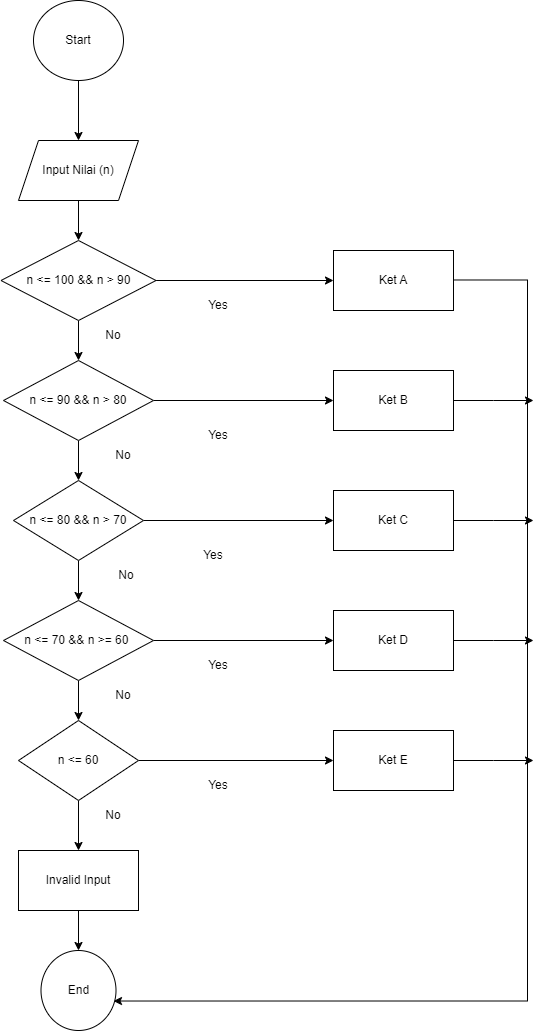

The diagram above was exported from draw.io. Its source (the exported page's mxGraphModel, read from the mxfile embedded in the PNG):
<mxGraphModel dx="880" dy="470" grid="1" gridSize="10" guides="1" tooltips="1" connect="1" arrows="1" fold="1" page="1" pageScale="1" pageWidth="850" pageHeight="1100" math="0" shadow="0">
  <root>
    <mxCell id="0" />
    <mxCell id="1" parent="0" />
    <mxCell id="umMF7U_6jGdIjbrKryoK-4" value="" style="edgeStyle=orthogonalEdgeStyle;rounded=0;orthogonalLoop=1;jettySize=auto;html=1;" edge="1" parent="1" source="umMF7U_6jGdIjbrKryoK-1" target="umMF7U_6jGdIjbrKryoK-3">
      <mxGeometry relative="1" as="geometry" />
    </mxCell>
    <mxCell id="umMF7U_6jGdIjbrKryoK-1" value="Start" style="ellipse;whiteSpace=wrap;html=1;" vertex="1" parent="1">
      <mxGeometry x="210" y="20" width="90" height="80" as="geometry" />
    </mxCell>
    <mxCell id="umMF7U_6jGdIjbrKryoK-6" value="" style="edgeStyle=orthogonalEdgeStyle;rounded=0;orthogonalLoop=1;jettySize=auto;html=1;" edge="1" parent="1" source="umMF7U_6jGdIjbrKryoK-3" target="umMF7U_6jGdIjbrKryoK-5">
      <mxGeometry relative="1" as="geometry" />
    </mxCell>
    <mxCell id="umMF7U_6jGdIjbrKryoK-3" value="Input Nilai (n)" style="shape=parallelogram;perimeter=parallelogramPerimeter;whiteSpace=wrap;html=1;fixedSize=1;" vertex="1" parent="1">
      <mxGeometry x="195" y="160" width="120" height="60" as="geometry" />
    </mxCell>
    <mxCell id="umMF7U_6jGdIjbrKryoK-11" style="edgeStyle=orthogonalEdgeStyle;rounded=0;orthogonalLoop=1;jettySize=auto;html=1;entryX=0;entryY=0.5;entryDx=0;entryDy=0;" edge="1" parent="1" source="umMF7U_6jGdIjbrKryoK-5" target="umMF7U_6jGdIjbrKryoK-7">
      <mxGeometry relative="1" as="geometry" />
    </mxCell>
    <mxCell id="umMF7U_6jGdIjbrKryoK-14" value="" style="edgeStyle=orthogonalEdgeStyle;rounded=0;orthogonalLoop=1;jettySize=auto;html=1;" edge="1" parent="1" source="umMF7U_6jGdIjbrKryoK-5" target="umMF7U_6jGdIjbrKryoK-13">
      <mxGeometry relative="1" as="geometry" />
    </mxCell>
    <mxCell id="umMF7U_6jGdIjbrKryoK-5" value="n &amp;lt;= 100 &amp;amp;&amp;amp; n &amp;gt; 90" style="rhombus;whiteSpace=wrap;html=1;" vertex="1" parent="1">
      <mxGeometry x="177.5" y="260" width="155" height="80" as="geometry" />
    </mxCell>
    <mxCell id="umMF7U_6jGdIjbrKryoK-43" style="edgeStyle=orthogonalEdgeStyle;rounded=0;orthogonalLoop=1;jettySize=auto;html=1;entryX=1.047;entryY=0.638;entryDx=0;entryDy=0;entryPerimeter=0;" edge="1" parent="1">
      <mxGeometry relative="1" as="geometry">
        <mxPoint x="623.97" y="299.48" as="sourcePoint" />
        <mxPoint x="289.9950000000001" y="1020.52" as="targetPoint" />
        <Array as="points">
          <mxPoint x="703.97" y="299.48" />
          <mxPoint x="703.97" y="1020.48" />
        </Array>
      </mxGeometry>
    </mxCell>
    <mxCell id="umMF7U_6jGdIjbrKryoK-7" value="Ket A" style="rounded=0;whiteSpace=wrap;html=1;" vertex="1" parent="1">
      <mxGeometry x="510" y="270" width="120" height="60" as="geometry" />
    </mxCell>
    <mxCell id="umMF7U_6jGdIjbrKryoK-12" value="Yes" style="text;html=1;strokeColor=none;fillColor=none;align=center;verticalAlign=middle;whiteSpace=wrap;rounded=0;" vertex="1" parent="1">
      <mxGeometry x="365" y="310" width="60" height="30" as="geometry" />
    </mxCell>
    <mxCell id="umMF7U_6jGdIjbrKryoK-20" value="" style="edgeStyle=orthogonalEdgeStyle;rounded=0;orthogonalLoop=1;jettySize=auto;html=1;" edge="1" parent="1" source="umMF7U_6jGdIjbrKryoK-13" target="umMF7U_6jGdIjbrKryoK-19">
      <mxGeometry relative="1" as="geometry" />
    </mxCell>
    <mxCell id="umMF7U_6jGdIjbrKryoK-45" style="edgeStyle=orthogonalEdgeStyle;rounded=0;orthogonalLoop=1;jettySize=auto;html=1;entryX=0;entryY=0.5;entryDx=0;entryDy=0;" edge="1" parent="1" source="umMF7U_6jGdIjbrKryoK-13" target="umMF7U_6jGdIjbrKryoK-15">
      <mxGeometry relative="1" as="geometry" />
    </mxCell>
    <mxCell id="umMF7U_6jGdIjbrKryoK-13" value="n &amp;lt;= 90 &amp;amp;&amp;amp; n &amp;gt; 80" style="rhombus;whiteSpace=wrap;html=1;" vertex="1" parent="1">
      <mxGeometry x="180" y="380" width="150" height="80" as="geometry" />
    </mxCell>
    <mxCell id="umMF7U_6jGdIjbrKryoK-46" style="edgeStyle=orthogonalEdgeStyle;rounded=0;orthogonalLoop=1;jettySize=auto;html=1;exitX=1;exitY=0.5;exitDx=0;exitDy=0;" edge="1" parent="1" source="umMF7U_6jGdIjbrKryoK-15">
      <mxGeometry relative="1" as="geometry">
        <mxPoint x="710" y="420" as="targetPoint" />
      </mxGeometry>
    </mxCell>
    <mxCell id="umMF7U_6jGdIjbrKryoK-15" value="Ket B" style="rounded=0;whiteSpace=wrap;html=1;" vertex="1" parent="1">
      <mxGeometry x="510" y="390" width="120" height="60" as="geometry" />
    </mxCell>
    <mxCell id="umMF7U_6jGdIjbrKryoK-18" value="Yes" style="text;html=1;strokeColor=none;fillColor=none;align=center;verticalAlign=middle;whiteSpace=wrap;rounded=0;" vertex="1" parent="1">
      <mxGeometry x="365" y="440" width="60" height="30" as="geometry" />
    </mxCell>
    <mxCell id="umMF7U_6jGdIjbrKryoK-22" style="edgeStyle=orthogonalEdgeStyle;rounded=0;orthogonalLoop=1;jettySize=auto;html=1;entryX=0;entryY=0.5;entryDx=0;entryDy=0;" edge="1" parent="1" source="umMF7U_6jGdIjbrKryoK-19" target="umMF7U_6jGdIjbrKryoK-21">
      <mxGeometry relative="1" as="geometry" />
    </mxCell>
    <mxCell id="umMF7U_6jGdIjbrKryoK-25" value="" style="edgeStyle=orthogonalEdgeStyle;rounded=0;orthogonalLoop=1;jettySize=auto;html=1;" edge="1" parent="1" source="umMF7U_6jGdIjbrKryoK-19" target="umMF7U_6jGdIjbrKryoK-24">
      <mxGeometry relative="1" as="geometry" />
    </mxCell>
    <mxCell id="umMF7U_6jGdIjbrKryoK-19" value="n &amp;lt;= 80 &amp;amp;&amp;amp; n &amp;gt; 70" style="rhombus;whiteSpace=wrap;html=1;" vertex="1" parent="1">
      <mxGeometry x="190" y="500" width="130" height="80" as="geometry" />
    </mxCell>
    <mxCell id="umMF7U_6jGdIjbrKryoK-47" style="edgeStyle=orthogonalEdgeStyle;rounded=0;orthogonalLoop=1;jettySize=auto;html=1;" edge="1" parent="1" source="umMF7U_6jGdIjbrKryoK-21">
      <mxGeometry relative="1" as="geometry">
        <mxPoint x="710" y="540" as="targetPoint" />
      </mxGeometry>
    </mxCell>
    <mxCell id="umMF7U_6jGdIjbrKryoK-21" value="Ket C" style="rounded=0;whiteSpace=wrap;html=1;" vertex="1" parent="1">
      <mxGeometry x="510" y="510" width="120" height="60" as="geometry" />
    </mxCell>
    <mxCell id="umMF7U_6jGdIjbrKryoK-23" value="Yes" style="text;html=1;strokeColor=none;fillColor=none;align=center;verticalAlign=middle;whiteSpace=wrap;rounded=0;" vertex="1" parent="1">
      <mxGeometry x="360" y="560" width="60" height="30" as="geometry" />
    </mxCell>
    <mxCell id="umMF7U_6jGdIjbrKryoK-27" style="edgeStyle=orthogonalEdgeStyle;rounded=0;orthogonalLoop=1;jettySize=auto;html=1;entryX=0;entryY=0.5;entryDx=0;entryDy=0;" edge="1" parent="1" source="umMF7U_6jGdIjbrKryoK-24" target="umMF7U_6jGdIjbrKryoK-26">
      <mxGeometry relative="1" as="geometry" />
    </mxCell>
    <mxCell id="umMF7U_6jGdIjbrKryoK-30" value="" style="edgeStyle=orthogonalEdgeStyle;rounded=0;orthogonalLoop=1;jettySize=auto;html=1;" edge="1" parent="1" source="umMF7U_6jGdIjbrKryoK-24" target="umMF7U_6jGdIjbrKryoK-29">
      <mxGeometry relative="1" as="geometry" />
    </mxCell>
    <mxCell id="umMF7U_6jGdIjbrKryoK-24" value="n &amp;lt;= 70 &amp;amp;&amp;amp; n &amp;gt;= 60&amp;nbsp;" style="rhombus;whiteSpace=wrap;html=1;" vertex="1" parent="1">
      <mxGeometry x="180" y="620" width="150" height="80" as="geometry" />
    </mxCell>
    <mxCell id="umMF7U_6jGdIjbrKryoK-48" style="edgeStyle=orthogonalEdgeStyle;rounded=0;orthogonalLoop=1;jettySize=auto;html=1;" edge="1" parent="1" source="umMF7U_6jGdIjbrKryoK-26">
      <mxGeometry relative="1" as="geometry">
        <mxPoint x="710" y="660" as="targetPoint" />
      </mxGeometry>
    </mxCell>
    <mxCell id="umMF7U_6jGdIjbrKryoK-26" value="Ket D" style="rounded=0;whiteSpace=wrap;html=1;" vertex="1" parent="1">
      <mxGeometry x="510" y="630" width="120" height="60" as="geometry" />
    </mxCell>
    <mxCell id="umMF7U_6jGdIjbrKryoK-28" value="Yes" style="text;html=1;strokeColor=none;fillColor=none;align=center;verticalAlign=middle;whiteSpace=wrap;rounded=0;" vertex="1" parent="1">
      <mxGeometry x="365" y="670" width="60" height="30" as="geometry" />
    </mxCell>
    <mxCell id="umMF7U_6jGdIjbrKryoK-32" style="edgeStyle=orthogonalEdgeStyle;rounded=0;orthogonalLoop=1;jettySize=auto;html=1;entryX=0;entryY=0.5;entryDx=0;entryDy=0;" edge="1" parent="1" source="umMF7U_6jGdIjbrKryoK-29" target="umMF7U_6jGdIjbrKryoK-31">
      <mxGeometry relative="1" as="geometry" />
    </mxCell>
    <mxCell id="umMF7U_6jGdIjbrKryoK-39" value="" style="edgeStyle=orthogonalEdgeStyle;rounded=0;orthogonalLoop=1;jettySize=auto;html=1;" edge="1" parent="1" source="umMF7U_6jGdIjbrKryoK-29" target="umMF7U_6jGdIjbrKryoK-38">
      <mxGeometry relative="1" as="geometry" />
    </mxCell>
    <mxCell id="umMF7U_6jGdIjbrKryoK-29" value="n &amp;lt;= 60" style="rhombus;whiteSpace=wrap;html=1;" vertex="1" parent="1">
      <mxGeometry x="195" y="740" width="120" height="80" as="geometry" />
    </mxCell>
    <mxCell id="umMF7U_6jGdIjbrKryoK-49" style="edgeStyle=orthogonalEdgeStyle;rounded=0;orthogonalLoop=1;jettySize=auto;html=1;" edge="1" parent="1" source="umMF7U_6jGdIjbrKryoK-31">
      <mxGeometry relative="1" as="geometry">
        <mxPoint x="710" y="780" as="targetPoint" />
      </mxGeometry>
    </mxCell>
    <mxCell id="umMF7U_6jGdIjbrKryoK-31" value="Ket E" style="rounded=0;whiteSpace=wrap;html=1;" vertex="1" parent="1">
      <mxGeometry x="510" y="750" width="120" height="60" as="geometry" />
    </mxCell>
    <mxCell id="umMF7U_6jGdIjbrKryoK-33" value="Yes" style="text;html=1;strokeColor=none;fillColor=none;align=center;verticalAlign=middle;whiteSpace=wrap;rounded=0;" vertex="1" parent="1">
      <mxGeometry x="365" y="790" width="60" height="30" as="geometry" />
    </mxCell>
    <mxCell id="umMF7U_6jGdIjbrKryoK-34" value="No" style="text;html=1;strokeColor=none;fillColor=none;align=center;verticalAlign=middle;whiteSpace=wrap;rounded=0;" vertex="1" parent="1">
      <mxGeometry x="260" y="340" width="60" height="30" as="geometry" />
    </mxCell>
    <mxCell id="umMF7U_6jGdIjbrKryoK-35" value="No" style="text;html=1;strokeColor=none;fillColor=none;align=center;verticalAlign=middle;whiteSpace=wrap;rounded=0;" vertex="1" parent="1">
      <mxGeometry x="270" y="460" width="60" height="30" as="geometry" />
    </mxCell>
    <mxCell id="umMF7U_6jGdIjbrKryoK-36" value="No" style="text;html=1;strokeColor=none;fillColor=none;align=center;verticalAlign=middle;whiteSpace=wrap;rounded=0;" vertex="1" parent="1">
      <mxGeometry x="272.5" y="580" width="60" height="30" as="geometry" />
    </mxCell>
    <mxCell id="umMF7U_6jGdIjbrKryoK-37" value="No" style="text;html=1;strokeColor=none;fillColor=none;align=center;verticalAlign=middle;whiteSpace=wrap;rounded=0;" vertex="1" parent="1">
      <mxGeometry x="270" y="700" width="60" height="30" as="geometry" />
    </mxCell>
    <mxCell id="umMF7U_6jGdIjbrKryoK-42" value="" style="edgeStyle=orthogonalEdgeStyle;rounded=0;orthogonalLoop=1;jettySize=auto;html=1;" edge="1" parent="1" source="umMF7U_6jGdIjbrKryoK-38" target="umMF7U_6jGdIjbrKryoK-41">
      <mxGeometry relative="1" as="geometry" />
    </mxCell>
    <mxCell id="umMF7U_6jGdIjbrKryoK-38" value="Invalid Input" style="rounded=0;whiteSpace=wrap;html=1;" vertex="1" parent="1">
      <mxGeometry x="195" y="870" width="120" height="60" as="geometry" />
    </mxCell>
    <mxCell id="umMF7U_6jGdIjbrKryoK-40" value="No" style="text;html=1;strokeColor=none;fillColor=none;align=center;verticalAlign=middle;whiteSpace=wrap;rounded=0;" vertex="1" parent="1">
      <mxGeometry x="260" y="820" width="60" height="30" as="geometry" />
    </mxCell>
    <mxCell id="umMF7U_6jGdIjbrKryoK-41" value="End" style="ellipse;whiteSpace=wrap;html=1;" vertex="1" parent="1">
      <mxGeometry x="217.5" y="970" width="75" height="80" as="geometry" />
    </mxCell>
  </root>
</mxGraphModel>